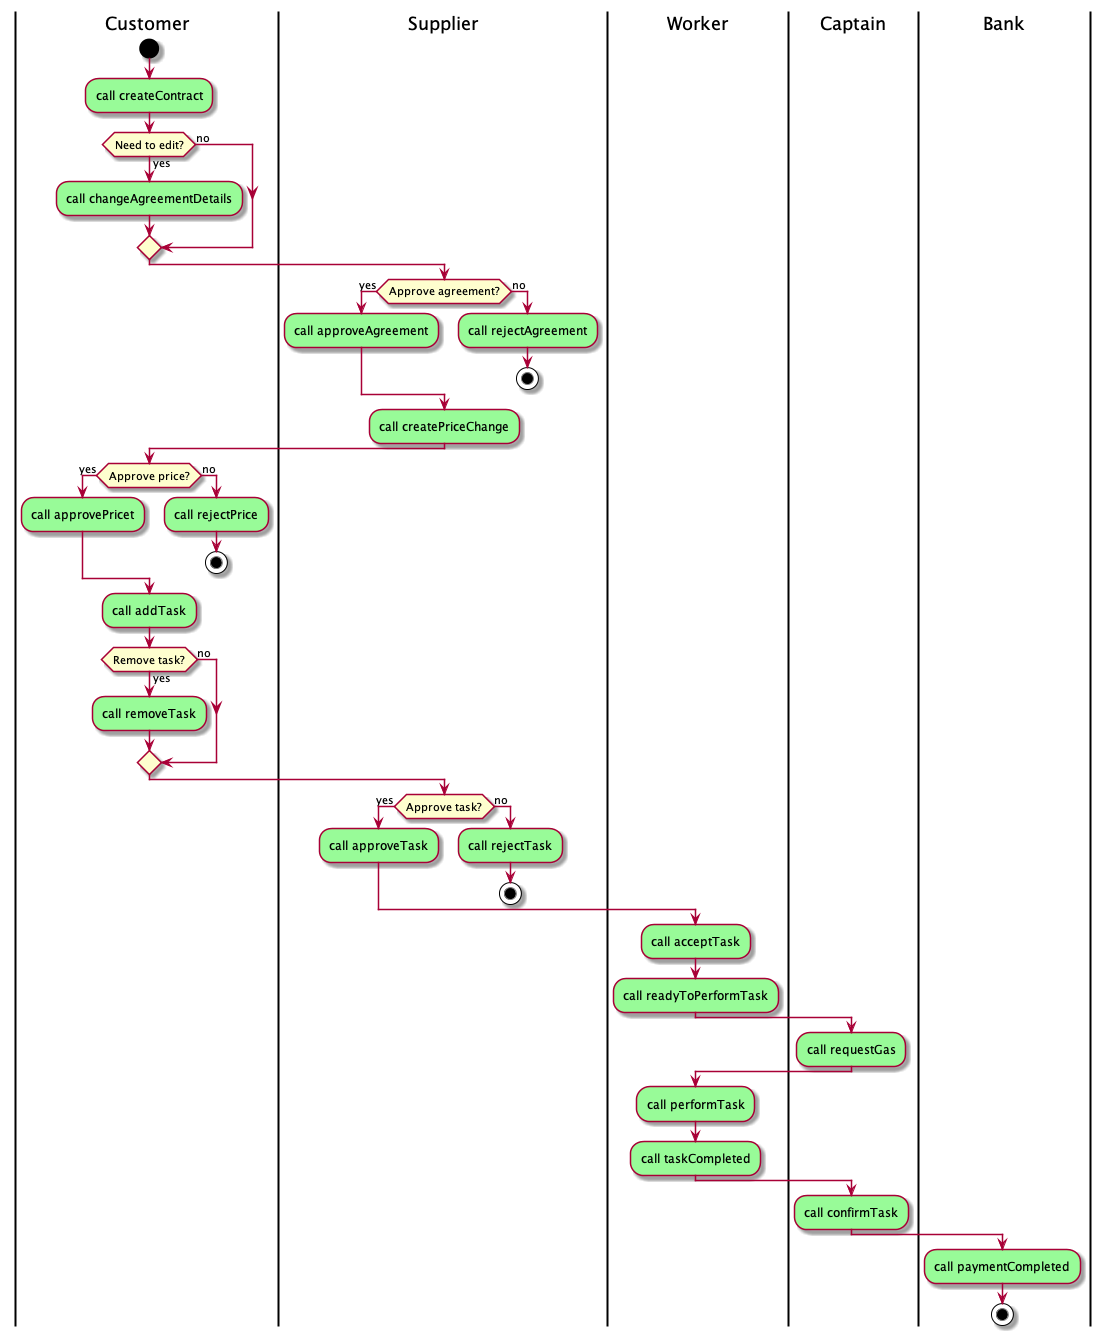

The diagram above was rendered by PlantUML. Its source (embedded in the PNG):
@startuml
|Customer|
start
|Customer|
#palegreen:call createContract;
if (Need to edit?) then (yes)
    #palegreen:call changeAgreementDetails;
else (no)
endif
|Supplier|
if (Approve agreement?) then (yes)
  #palegreen:call approveAgreement;
else (no)
  #palegreen:call rejectAgreement;
  stop
endif
|Supplier|
#palegreen:call createPriceChange;
|Customer|
if (Approve price?) then (yes)
  #palegreen:call approvePricet;
else (no)
  #palegreen:call rejectPrice;
  stop
endif
|Customer|
#palegreen:call addTask;
|Customer|
if (Remove task?) then (yes)
#palegreen:call removeTask;
else (no)
endif
|Supplier|
if (Approve task?) then (yes)
  #palegreen:call approveTask;
else (no)
  #palegreen:call rejectTask;
  stop
endif
|Worker|
#palegreen:call acceptTask;
|Worker|
#palegreen:call readyToPerformTask;
|Captain|
#palegreen:call requestGas;
|Worker|
#palegreen:call performTask;
|Worker|
#palegreen:call taskCompleted;
|Captain|
#palegreen:call confirmTask;
|Bank|
#palegreen:call paymentCompleted;
stop
@enduml